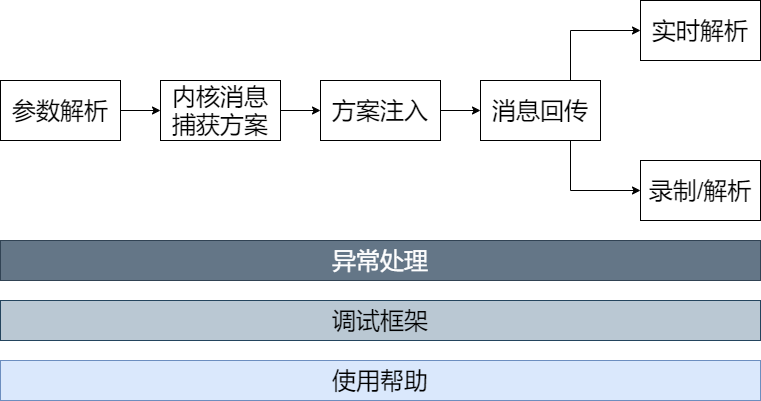

The diagram above was exported from draw.io. Its source (the exported page's mxGraphModel, read from the mxfile embedded in the PNG):
<mxGraphModel dx="1422" dy="762" grid="1" gridSize="10" guides="1" tooltips="1" connect="1" arrows="1" fold="1" page="1" pageScale="1" pageWidth="1169" pageHeight="827" math="0" shadow="0">
  <root>
    <mxCell id="0" />
    <mxCell id="1" parent="0" />
    <mxCell id="t9DT2qZyyeikpRvx1ptI-10" style="edgeStyle=orthogonalEdgeStyle;rounded=0;orthogonalLoop=1;jettySize=auto;html=1;exitX=1;exitY=0.5;exitDx=0;exitDy=0;entryX=0;entryY=0.5;entryDx=0;entryDy=0;fontSize=24;" edge="1" parent="1" source="t9DT2qZyyeikpRvx1ptI-1" target="t9DT2qZyyeikpRvx1ptI-4">
      <mxGeometry relative="1" as="geometry" />
    </mxCell>
    <mxCell id="t9DT2qZyyeikpRvx1ptI-1" value="参数解析" style="rounded=0;whiteSpace=wrap;html=1;fontSize=24;" vertex="1" parent="1">
      <mxGeometry x="240" y="280" width="120" height="60" as="geometry" />
    </mxCell>
    <mxCell id="t9DT2qZyyeikpRvx1ptI-2" value="使用帮助" style="rounded=0;whiteSpace=wrap;html=1;fontSize=24;fillColor=#dae8fc;strokeColor=#6c8ebf;" vertex="1" parent="1">
      <mxGeometry x="240" y="560" width="760" height="40" as="geometry" />
    </mxCell>
    <mxCell id="t9DT2qZyyeikpRvx1ptI-3" value="调试框架" style="rounded=0;whiteSpace=wrap;html=1;fontSize=24;fillColor=#bac8d3;strokeColor=#23445d;" vertex="1" parent="1">
      <mxGeometry x="240" y="500" width="760" height="40" as="geometry" />
    </mxCell>
    <mxCell id="t9DT2qZyyeikpRvx1ptI-11" style="edgeStyle=orthogonalEdgeStyle;rounded=0;orthogonalLoop=1;jettySize=auto;html=1;exitX=1;exitY=0.5;exitDx=0;exitDy=0;entryX=0;entryY=0.5;entryDx=0;entryDy=0;fontSize=24;" edge="1" parent="1" source="t9DT2qZyyeikpRvx1ptI-4" target="t9DT2qZyyeikpRvx1ptI-5">
      <mxGeometry relative="1" as="geometry" />
    </mxCell>
    <mxCell id="t9DT2qZyyeikpRvx1ptI-4" value="内核消息捕获方案" style="rounded=0;whiteSpace=wrap;html=1;fontSize=24;" vertex="1" parent="1">
      <mxGeometry x="400" y="280" width="120" height="60" as="geometry" />
    </mxCell>
    <mxCell id="t9DT2qZyyeikpRvx1ptI-12" style="edgeStyle=orthogonalEdgeStyle;rounded=0;orthogonalLoop=1;jettySize=auto;html=1;exitX=1;exitY=0.5;exitDx=0;exitDy=0;entryX=0;entryY=0.5;entryDx=0;entryDy=0;fontSize=24;" edge="1" parent="1" source="t9DT2qZyyeikpRvx1ptI-5" target="t9DT2qZyyeikpRvx1ptI-9">
      <mxGeometry relative="1" as="geometry" />
    </mxCell>
    <mxCell id="t9DT2qZyyeikpRvx1ptI-5" value="方案注入" style="rounded=0;whiteSpace=wrap;html=1;fontSize=24;" vertex="1" parent="1">
      <mxGeometry x="560" y="280" width="120" height="60" as="geometry" />
    </mxCell>
    <mxCell id="t9DT2qZyyeikpRvx1ptI-6" value="实时解析" style="rounded=0;whiteSpace=wrap;html=1;fontSize=24;" vertex="1" parent="1">
      <mxGeometry x="880" y="200" width="120" height="60" as="geometry" />
    </mxCell>
    <mxCell id="t9DT2qZyyeikpRvx1ptI-7" value="录制/解析" style="rounded=0;whiteSpace=wrap;html=1;fontSize=24;" vertex="1" parent="1">
      <mxGeometry x="880" y="360" width="120" height="60" as="geometry" />
    </mxCell>
    <mxCell id="t9DT2qZyyeikpRvx1ptI-8" value="异常处理" style="rounded=0;whiteSpace=wrap;html=1;fontSize=24;fillColor=#647687;strokeColor=#314354;fontColor=#ffffff;" vertex="1" parent="1">
      <mxGeometry x="240" y="440" width="760" height="40" as="geometry" />
    </mxCell>
    <mxCell id="t9DT2qZyyeikpRvx1ptI-13" style="edgeStyle=orthogonalEdgeStyle;rounded=0;orthogonalLoop=1;jettySize=auto;html=1;exitX=0.75;exitY=0;exitDx=0;exitDy=0;entryX=0;entryY=0.5;entryDx=0;entryDy=0;fontSize=24;" edge="1" parent="1" source="t9DT2qZyyeikpRvx1ptI-9" target="t9DT2qZyyeikpRvx1ptI-6">
      <mxGeometry relative="1" as="geometry" />
    </mxCell>
    <mxCell id="t9DT2qZyyeikpRvx1ptI-14" style="edgeStyle=orthogonalEdgeStyle;rounded=0;orthogonalLoop=1;jettySize=auto;html=1;exitX=0.75;exitY=1;exitDx=0;exitDy=0;entryX=0;entryY=0.5;entryDx=0;entryDy=0;fontSize=24;" edge="1" parent="1" source="t9DT2qZyyeikpRvx1ptI-9" target="t9DT2qZyyeikpRvx1ptI-7">
      <mxGeometry relative="1" as="geometry" />
    </mxCell>
    <mxCell id="t9DT2qZyyeikpRvx1ptI-9" value="消息回传" style="rounded=0;whiteSpace=wrap;html=1;fontSize=24;" vertex="1" parent="1">
      <mxGeometry x="720" y="280" width="120" height="60" as="geometry" />
    </mxCell>
  </root>
</mxGraphModel>